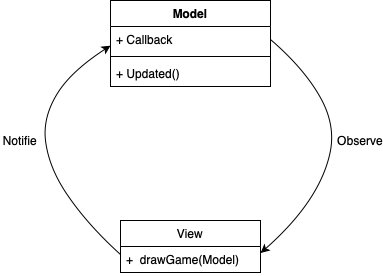

The diagram above was exported from draw.io. Its source (the exported page's mxGraphModel, read from the mxfile embedded in the PNG):
<mxGraphModel dx="523" dy="334" grid="1" gridSize="10" guides="1" tooltips="1" connect="1" arrows="1" fold="1" page="1" pageScale="1" pageWidth="827" pageHeight="1169" math="0" shadow="0">
  <root>
    <mxCell id="0" />
    <mxCell id="1" parent="0" />
    <mxCell id="irReDAOk4kIhgvH3srDd-1" value="Model" style="swimlane;fontStyle=1;align=center;verticalAlign=top;childLayout=stackLayout;horizontal=1;startSize=26;horizontalStack=0;resizeParent=1;resizeParentMax=0;resizeLast=0;collapsible=1;marginBottom=0;" vertex="1" parent="1">
      <mxGeometry x="390" y="160" width="160" height="86" as="geometry" />
    </mxCell>
    <mxCell id="irReDAOk4kIhgvH3srDd-2" value="+ Callback" style="text;strokeColor=none;fillColor=none;align=left;verticalAlign=top;spacingLeft=4;spacingRight=4;overflow=hidden;rotatable=0;points=[[0,0.5],[1,0.5]];portConstraint=eastwest;" vertex="1" parent="irReDAOk4kIhgvH3srDd-1">
      <mxGeometry y="26" width="160" height="26" as="geometry" />
    </mxCell>
    <mxCell id="irReDAOk4kIhgvH3srDd-3" value="" style="line;strokeWidth=1;fillColor=none;align=left;verticalAlign=middle;spacingTop=-1;spacingLeft=3;spacingRight=3;rotatable=0;labelPosition=right;points=[];portConstraint=eastwest;" vertex="1" parent="irReDAOk4kIhgvH3srDd-1">
      <mxGeometry y="52" width="160" height="8" as="geometry" />
    </mxCell>
    <mxCell id="irReDAOk4kIhgvH3srDd-4" value="+ Updated()" style="text;strokeColor=none;fillColor=none;align=left;verticalAlign=top;spacingLeft=4;spacingRight=4;overflow=hidden;rotatable=0;points=[[0,0.5],[1,0.5]];portConstraint=eastwest;" vertex="1" parent="irReDAOk4kIhgvH3srDd-1">
      <mxGeometry y="60" width="160" height="26" as="geometry" />
    </mxCell>
    <mxCell id="irReDAOk4kIhgvH3srDd-5" value="View" style="swimlane;fontStyle=0;childLayout=stackLayout;horizontal=1;startSize=26;fillColor=none;horizontalStack=0;resizeParent=1;resizeParentMax=0;resizeLast=0;collapsible=1;marginBottom=0;" vertex="1" parent="1">
      <mxGeometry x="400" y="380" width="140" height="52" as="geometry" />
    </mxCell>
    <mxCell id="irReDAOk4kIhgvH3srDd-6" value="+  drawGame(Model)" style="text;strokeColor=none;fillColor=none;align=left;verticalAlign=top;spacingLeft=4;spacingRight=4;overflow=hidden;rotatable=0;points=[[0,0.5],[1,0.5]];portConstraint=eastwest;" vertex="1" parent="irReDAOk4kIhgvH3srDd-5">
      <mxGeometry y="26" width="140" height="26" as="geometry" />
    </mxCell>
    <mxCell id="irReDAOk4kIhgvH3srDd-9" value="" style="curved=1;endArrow=classic;html=1;exitX=0.003;exitY=0.323;exitDx=0;exitDy=0;exitPerimeter=0;entryX=0;entryY=0.738;entryDx=0;entryDy=0;entryPerimeter=0;" edge="1" parent="1" source="irReDAOk4kIhgvH3srDd-6" target="irReDAOk4kIhgvH3srDd-2">
      <mxGeometry width="50" height="50" relative="1" as="geometry">
        <mxPoint x="310" y="290" as="sourcePoint" />
        <mxPoint x="360" y="240" as="targetPoint" />
        <Array as="points">
          <mxPoint x="330" y="350" />
          <mxPoint x="320" y="250" />
        </Array>
      </mxGeometry>
    </mxCell>
    <mxCell id="irReDAOk4kIhgvH3srDd-10" value="" style="curved=1;endArrow=classic;html=1;entryX=1.001;entryY=0.249;entryDx=0;entryDy=0;entryPerimeter=0;exitX=1;exitY=0.5;exitDx=0;exitDy=0;" edge="1" parent="1" source="irReDAOk4kIhgvH3srDd-2" target="irReDAOk4kIhgvH3srDd-6">
      <mxGeometry width="50" height="50" relative="1" as="geometry">
        <mxPoint x="590" y="320" as="sourcePoint" />
        <mxPoint x="640" y="270" as="targetPoint" />
        <Array as="points">
          <mxPoint x="620" y="260" />
          <mxPoint x="600" y="360" />
        </Array>
      </mxGeometry>
    </mxCell>
    <mxCell id="irReDAOk4kIhgvH3srDd-11" value="Notifie" style="text;html=1;strokeColor=none;fillColor=none;align=center;verticalAlign=middle;whiteSpace=wrap;rounded=0;" vertex="1" parent="1">
      <mxGeometry x="280" y="290" width="40" height="20" as="geometry" />
    </mxCell>
    <mxCell id="irReDAOk4kIhgvH3srDd-12" value="Observe" style="text;html=1;strokeColor=none;fillColor=none;align=center;verticalAlign=middle;whiteSpace=wrap;rounded=0;" vertex="1" parent="1">
      <mxGeometry x="620" y="290" width="40" height="20" as="geometry" />
    </mxCell>
  </root>
</mxGraphModel>